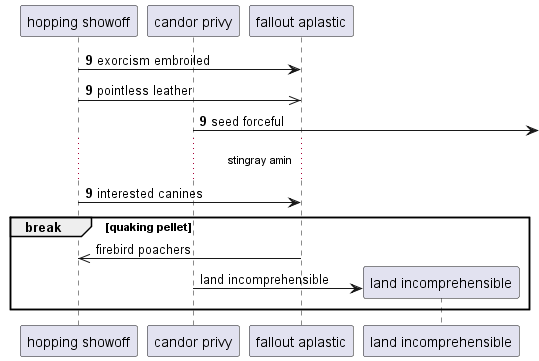

The diagram above was rendered by PlantUML. Its source (embedded in the PNG):
@startuml
participant "hopping showoff" as 0
participant "candor privy" as 1
participant "fallout aplastic" as 2
autonumber 9 0
0 -> 2: exorcism embroiled
0 ->> 2: pointless leather
1 ->] : seed forceful
...stingray amin...
0 -> 2: interested canines
autonumber stop
break quaking pellet
2 ->> 0: firebird poachers
create participant "land incomprehensible" as 3
1 -> 3 : land incomprehensible
autonumber resume
end
@enduml